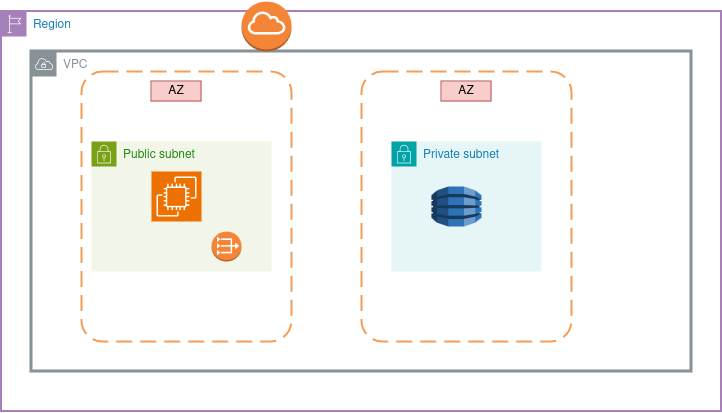

The diagram above was exported from draw.io. Its source (the exported page's mxGraphModel, read from the mxfile embedded in the PNG):
<mxGraphModel dx="810" dy="483" grid="1" gridSize="10" guides="1" tooltips="1" connect="1" arrows="1" fold="1" page="1" pageScale="1" pageWidth="850" pageHeight="1100" math="0" shadow="0">
  <root>
    <mxCell id="0" />
    <mxCell id="1" parent="0" />
    <mxCell id="VAeA1Mxrm4jSKNrtZGrq-1" value="Region" style="points=[[0,0],[0.25,0],[0.5,0],[0.75,0],[1,0],[1,0.25],[1,0.5],[1,0.75],[1,1],[0.75,1],[0.5,1],[0.25,1],[0,1],[0,0.75],[0,0.5],[0,0.25]];outlineConnect=0;gradientColor=none;html=1;whiteSpace=wrap;fontSize=12;fontStyle=0;container=1;pointerEvents=0;collapsible=0;recursiveResize=0;shape=mxgraph.aws4.group;grIcon=mxgraph.aws4.group_region;strokeColor=#A680B8;fillColor=none;verticalAlign=top;align=left;spacingLeft=30;fontColor=#147EBA;strokeWidth=2;" parent="1" vertex="1">
      <mxGeometry x="90" y="60" width="720" height="400" as="geometry" />
    </mxCell>
    <mxCell id="VAeA1Mxrm4jSKNrtZGrq-2" value="VPC" style="sketch=0;outlineConnect=0;gradientColor=none;html=1;whiteSpace=wrap;fontSize=12;fontStyle=0;shape=mxgraph.aws4.group;grIcon=mxgraph.aws4.group_vpc;strokeColor=#879196;fillColor=none;verticalAlign=top;align=left;spacingLeft=30;fontColor=#879196;dashed=0;strokeWidth=3;" parent="VAeA1Mxrm4jSKNrtZGrq-1" vertex="1">
      <mxGeometry x="30" y="40" width="660" height="320" as="geometry" />
    </mxCell>
    <mxCell id="VAeA1Mxrm4jSKNrtZGrq-7" value="" style="rounded=1;arcSize=10;dashed=1;strokeColor=#F59D56;fillColor=none;gradientColor=none;dashPattern=8 4;strokeWidth=2;align=center;verticalAlign=top;fontFamily=Helvetica;fontSize=12;fontColor=default;" parent="VAeA1Mxrm4jSKNrtZGrq-1" vertex="1">
      <mxGeometry x="80" y="60" width="210" height="270" as="geometry" />
    </mxCell>
    <mxCell id="VAeA1Mxrm4jSKNrtZGrq-8" value="AZ" style="text;strokeColor=#b85450;align=center;fillColor=#f8cecc;html=1;verticalAlign=middle;whiteSpace=wrap;rounded=0;fontFamily=Helvetica;fontSize=12;" parent="VAeA1Mxrm4jSKNrtZGrq-1" vertex="1">
      <mxGeometry x="440" y="70" width="50" height="20" as="geometry" />
    </mxCell>
    <mxCell id="VAeA1Mxrm4jSKNrtZGrq-9" value="" style="rounded=1;arcSize=10;dashed=1;strokeColor=#F59D56;fillColor=none;gradientColor=none;dashPattern=8 4;strokeWidth=2;align=center;verticalAlign=top;fontFamily=Helvetica;fontSize=12;fontColor=default;" parent="VAeA1Mxrm4jSKNrtZGrq-1" vertex="1">
      <mxGeometry x="360" y="60" width="210" height="270" as="geometry" />
    </mxCell>
    <mxCell id="VAeA1Mxrm4jSKNrtZGrq-13" value="AZ" style="text;strokeColor=#b85450;align=center;fillColor=#f8cecc;html=1;verticalAlign=middle;whiteSpace=wrap;rounded=0;fontFamily=Helvetica;fontSize=12;" parent="VAeA1Mxrm4jSKNrtZGrq-1" vertex="1">
      <mxGeometry x="150" y="70" width="50" height="20" as="geometry" />
    </mxCell>
    <mxCell id="VAeA1Mxrm4jSKNrtZGrq-15" value="Public subnet" style="points=[[0,0],[0.25,0],[0.5,0],[0.75,0],[1,0],[1,0.25],[1,0.5],[1,0.75],[1,1],[0.75,1],[0.5,1],[0.25,1],[0,1],[0,0.75],[0,0.5],[0,0.25]];outlineConnect=0;gradientColor=none;html=1;whiteSpace=wrap;fontSize=12;fontStyle=0;container=1;pointerEvents=0;collapsible=0;recursiveResize=0;shape=mxgraph.aws4.group;grIcon=mxgraph.aws4.group_security_group;grStroke=0;strokeColor=#7AA116;fillColor=#F2F6E8;verticalAlign=top;align=left;spacingLeft=30;fontColor=#248814;dashed=0;strokeWidth=3;fontFamily=Helvetica;" parent="VAeA1Mxrm4jSKNrtZGrq-1" vertex="1">
      <mxGeometry x="90" y="130" width="180" height="130" as="geometry" />
    </mxCell>
    <mxCell id="VAeA1Mxrm4jSKNrtZGrq-16" value="Private subnet" style="points=[[0,0],[0.25,0],[0.5,0],[0.75,0],[1,0],[1,0.25],[1,0.5],[1,0.75],[1,1],[0.75,1],[0.5,1],[0.25,1],[0,1],[0,0.75],[0,0.5],[0,0.25]];outlineConnect=0;gradientColor=none;html=1;whiteSpace=wrap;fontSize=12;fontStyle=0;container=1;pointerEvents=0;collapsible=0;recursiveResize=0;shape=mxgraph.aws4.group;grIcon=mxgraph.aws4.group_security_group;grStroke=0;strokeColor=#00A4A6;fillColor=#E6F6F7;verticalAlign=top;align=left;spacingLeft=30;fontColor=#147EBA;strokeWidth=5;fontFamily=Helvetica;" parent="VAeA1Mxrm4jSKNrtZGrq-1" vertex="1">
      <mxGeometry x="390" y="130" width="150" height="130" as="geometry" />
    </mxCell>
    <mxCell id="VAeA1Mxrm4jSKNrtZGrq-18" value="" style="outlineConnect=0;dashed=0;verticalLabelPosition=bottom;verticalAlign=top;align=center;html=1;shape=mxgraph.aws3.dynamo_db;fillColor=#2E73B8;gradientColor=none;strokeColor=default;strokeWidth=3;fontFamily=Helvetica;fontSize=12;fontColor=default;" parent="VAeA1Mxrm4jSKNrtZGrq-16" vertex="1">
      <mxGeometry x="40" y="45" width="50" height="40" as="geometry" />
    </mxCell>
    <mxCell id="VAeA1Mxrm4jSKNrtZGrq-17" value="" style="outlineConnect=0;dashed=0;verticalLabelPosition=bottom;verticalAlign=top;align=center;html=1;shape=mxgraph.aws3.vpc_nat_gateway;fillColor=#F58536;gradientColor=none;strokeColor=default;strokeWidth=3;fontFamily=Helvetica;fontSize=12;fontColor=default;" parent="VAeA1Mxrm4jSKNrtZGrq-1" vertex="1">
      <mxGeometry x="210" y="220" width="30" height="30" as="geometry" />
    </mxCell>
    <mxCell id="VAeA1Mxrm4jSKNrtZGrq-23" value="" style="sketch=0;points=[[0,0,0],[0.25,0,0],[0.5,0,0],[0.75,0,0],[1,0,0],[0,1,0],[0.25,1,0],[0.5,1,0],[0.75,1,0],[1,1,0],[0,0.25,0],[0,0.5,0],[0,0.75,0],[1,0.25,0],[1,0.5,0],[1,0.75,0]];outlineConnect=0;fontColor=#232F3E;fillColor=#ED7100;strokeColor=#ffffff;dashed=0;verticalLabelPosition=bottom;verticalAlign=top;align=center;html=1;fontSize=12;fontStyle=0;aspect=fixed;shape=mxgraph.aws4.resourceIcon;resIcon=mxgraph.aws4.ec2;strokeWidth=3;fontFamily=Helvetica;" parent="VAeA1Mxrm4jSKNrtZGrq-1" vertex="1">
      <mxGeometry x="150" y="160" width="50" height="50" as="geometry" />
    </mxCell>
    <mxCell id="VAeA1Mxrm4jSKNrtZGrq-4" style="edgeStyle=orthogonalEdgeStyle;rounded=0;orthogonalLoop=1;jettySize=auto;html=1;exitX=0.5;exitY=1;exitDx=0;exitDy=0;exitPerimeter=0;" parent="1" edge="1">
      <mxGeometry relative="1" as="geometry">
        <mxPoint x="355" y="100" as="sourcePoint" />
        <mxPoint x="355" y="100" as="targetPoint" />
      </mxGeometry>
    </mxCell>
    <mxCell id="VAeA1Mxrm4jSKNrtZGrq-6" value="" style="edgeStyle=orthogonalEdgeStyle;rounded=0;orthogonalLoop=1;jettySize=auto;html=1;fontFamily=Helvetica;fontSize=12;fontColor=default;" parent="1" source="VAeA1Mxrm4jSKNrtZGrq-5" target="VAeA1Mxrm4jSKNrtZGrq-2" edge="1">
      <mxGeometry relative="1" as="geometry">
        <Array as="points">
          <mxPoint x="355" y="120" />
          <mxPoint x="400" y="120" />
        </Array>
      </mxGeometry>
    </mxCell>
    <mxCell id="VAeA1Mxrm4jSKNrtZGrq-5" value="" style="outlineConnect=0;dashed=0;verticalLabelPosition=bottom;verticalAlign=top;align=center;html=1;shape=mxgraph.aws3.internet_gateway;fillColor=#F58536;gradientColor=none;strokeColor=default;strokeWidth=3;fontFamily=Helvetica;fontSize=12;fontColor=default;" parent="1" vertex="1">
      <mxGeometry x="330" y="50" width="50" height="50" as="geometry" />
    </mxCell>
  </root>
</mxGraphModel>